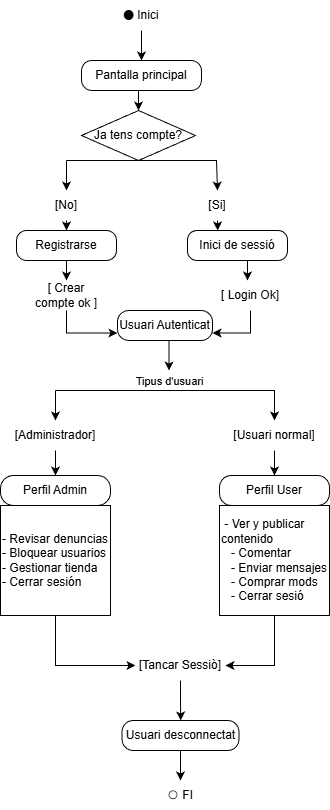

The diagram above was exported from draw.io. Its source (the exported page's mxGraphModel, read from the mxfile embedded in the PNG):
<mxGraphModel dx="786" dy="497" grid="1" gridSize="10" guides="1" tooltips="1" connect="1" arrows="1" fold="1" page="1" pageScale="1" pageWidth="827" pageHeight="1169" math="0" shadow="0">
  <root>
    <mxCell id="0" />
    <mxCell id="1" parent="0" />
    <mxCell id="ohbXlTXHMgt9pDRwOjKF-1" value="⬤ Inici" style="text;html=1;whiteSpace=wrap;strokeColor=none;fillColor=none;align=center;verticalAlign=middle;rounded=0;" parent="1" vertex="1">
      <mxGeometry x="265" y="90" width="60" height="30" as="geometry" />
    </mxCell>
    <mxCell id="ohbXlTXHMgt9pDRwOjKF-2" value="" style="endArrow=classic;html=1;rounded=0;exitX=0.5;exitY=1;exitDx=0;exitDy=0;entryX=0.5;entryY=0;entryDx=0;entryDy=0;" parent="1" source="ohbXlTXHMgt9pDRwOjKF-1" target="ohbXlTXHMgt9pDRwOjKF-3" edge="1">
      <mxGeometry width="50" height="50" relative="1" as="geometry">
        <mxPoint x="380" y="290" as="sourcePoint" />
        <mxPoint x="250" y="145" as="targetPoint" />
      </mxGeometry>
    </mxCell>
    <mxCell id="ohbXlTXHMgt9pDRwOjKF-4" style="edgeStyle=orthogonalEdgeStyle;rounded=0;orthogonalLoop=1;jettySize=auto;html=1;exitX=0.5;exitY=1;exitDx=0;exitDy=0;entryX=0.5;entryY=0;entryDx=0;entryDy=0;" parent="1" source="ohbXlTXHMgt9pDRwOjKF-3" edge="1" target="eMd37H4WUoonNqIiGPm0-7">
      <mxGeometry relative="1" as="geometry">
        <mxPoint x="291" y="212.19" as="targetPoint" />
      </mxGeometry>
    </mxCell>
    <mxCell id="ohbXlTXHMgt9pDRwOjKF-3" value="Pantalla principal" style="rounded=1;whiteSpace=wrap;html=1;arcSize=34;" parent="1" vertex="1">
      <mxGeometry x="235" y="150" width="120" height="30" as="geometry" />
    </mxCell>
    <mxCell id="ohbXlTXHMgt9pDRwOjKF-9" style="edgeStyle=orthogonalEdgeStyle;rounded=0;orthogonalLoop=1;jettySize=auto;html=1;entryX=0.5;entryY=0;entryDx=0;entryDy=0;" parent="1" target="ohbXlTXHMgt9pDRwOjKF-11" edge="1">
      <mxGeometry relative="1" as="geometry">
        <mxPoint x="220" y="250" as="sourcePoint" />
        <mxPoint x="370" y="260" as="targetPoint" />
        <Array as="points">
          <mxPoint x="370" y="250" />
          <mxPoint x="370" y="280" />
        </Array>
      </mxGeometry>
    </mxCell>
    <mxCell id="ohbXlTXHMgt9pDRwOjKF-12" style="edgeStyle=orthogonalEdgeStyle;rounded=0;orthogonalLoop=1;jettySize=auto;html=1;entryX=0.5;entryY=0;entryDx=0;entryDy=0;" parent="1" target="ohbXlTXHMgt9pDRwOjKF-13" edge="1">
      <mxGeometry relative="1" as="geometry">
        <mxPoint x="220" y="250" as="sourcePoint" />
        <mxPoint x="220" y="260" as="targetPoint" />
      </mxGeometry>
    </mxCell>
    <mxCell id="eMd37H4WUoonNqIiGPm0-11" style="edgeStyle=orthogonalEdgeStyle;rounded=0;orthogonalLoop=1;jettySize=auto;html=1;exitX=0.5;exitY=1;exitDx=0;exitDy=0;entryX=0.5;entryY=0;entryDx=0;entryDy=0;" edge="1" parent="1" source="ohbXlTXHMgt9pDRwOjKF-7" target="ohbXlTXHMgt9pDRwOjKF-19">
      <mxGeometry relative="1" as="geometry" />
    </mxCell>
    <mxCell id="ohbXlTXHMgt9pDRwOjKF-7" value="Registrarse" style="rounded=1;whiteSpace=wrap;html=1;arcSize=33;" parent="1" vertex="1">
      <mxGeometry x="170" y="320" width="100" height="30" as="geometry" />
    </mxCell>
    <mxCell id="eMd37H4WUoonNqIiGPm0-13" style="edgeStyle=orthogonalEdgeStyle;rounded=0;orthogonalLoop=1;jettySize=auto;html=1;exitX=0.75;exitY=1;exitDx=0;exitDy=0;entryX=0.5;entryY=0;entryDx=0;entryDy=0;" edge="1" parent="1">
      <mxGeometry relative="1" as="geometry">
        <mxPoint x="397" y="350" as="sourcePoint" />
        <mxPoint x="401" y="370" as="targetPoint" />
      </mxGeometry>
    </mxCell>
    <mxCell id="ohbXlTXHMgt9pDRwOjKF-8" value="Inici de sessió" style="rounded=1;whiteSpace=wrap;html=1;arcSize=31;" parent="1" vertex="1">
      <mxGeometry x="341" y="320" width="100" height="30" as="geometry" />
    </mxCell>
    <mxCell id="ohbXlTXHMgt9pDRwOjKF-11" value="[Si]" style="text;html=1;whiteSpace=wrap;strokeColor=none;fillColor=none;align=center;verticalAlign=middle;rounded=0;" parent="1" vertex="1">
      <mxGeometry x="341" y="280" width="60" height="30" as="geometry" />
    </mxCell>
    <mxCell id="eMd37H4WUoonNqIiGPm0-9" style="edgeStyle=orthogonalEdgeStyle;rounded=0;orthogonalLoop=1;jettySize=auto;html=1;exitX=0.5;exitY=1;exitDx=0;exitDy=0;entryX=0.5;entryY=0;entryDx=0;entryDy=0;" edge="1" parent="1" source="ohbXlTXHMgt9pDRwOjKF-13" target="ohbXlTXHMgt9pDRwOjKF-7">
      <mxGeometry relative="1" as="geometry" />
    </mxCell>
    <mxCell id="ohbXlTXHMgt9pDRwOjKF-13" value="[No]" style="text;html=1;whiteSpace=wrap;strokeColor=none;fillColor=none;align=center;verticalAlign=middle;rounded=0;" parent="1" vertex="1">
      <mxGeometry x="190" y="280" width="60" height="30" as="geometry" />
    </mxCell>
    <mxCell id="ohbXlTXHMgt9pDRwOjKF-22" style="edgeStyle=orthogonalEdgeStyle;rounded=0;orthogonalLoop=1;jettySize=auto;html=1;exitX=0.5;exitY=1;exitDx=0;exitDy=0;" parent="1" source="ohbXlTXHMgt9pDRwOjKF-14" edge="1">
      <mxGeometry relative="1" as="geometry">
        <mxPoint x="322.5" y="460" as="targetPoint" />
        <mxPoint x="300" y="450" as="sourcePoint" />
      </mxGeometry>
    </mxCell>
    <mxCell id="ohbXlTXHMgt9pDRwOjKF-23" value="Tipus d'usuari" style="edgeLabel;html=1;align=center;verticalAlign=middle;resizable=0;points=[];" parent="ohbXlTXHMgt9pDRwOjKF-22" connectable="0" vertex="1">
      <mxGeometry x="1" y="-7" relative="1" as="geometry">
        <mxPoint x="7" y="10" as="offset" />
      </mxGeometry>
    </mxCell>
    <mxCell id="ohbXlTXHMgt9pDRwOjKF-14" value="Usuari Autenticat" style="rounded=1;whiteSpace=wrap;html=1;arcSize=37;" parent="1" vertex="1">
      <mxGeometry x="271" y="400" width="95" height="30" as="geometry" />
    </mxCell>
    <mxCell id="eMd37H4WUoonNqIiGPm0-19" style="edgeStyle=orthogonalEdgeStyle;rounded=0;orthogonalLoop=1;jettySize=auto;html=1;exitX=0.5;exitY=1;exitDx=0;exitDy=0;entryX=0;entryY=0.75;entryDx=0;entryDy=0;" edge="1" parent="1" source="ohbXlTXHMgt9pDRwOjKF-19" target="ohbXlTXHMgt9pDRwOjKF-14">
      <mxGeometry relative="1" as="geometry" />
    </mxCell>
    <mxCell id="ohbXlTXHMgt9pDRwOjKF-19" value="[ Crear compte ok ]" style="text;html=1;whiteSpace=wrap;strokeColor=none;fillColor=none;align=center;verticalAlign=middle;rounded=0;" parent="1" vertex="1">
      <mxGeometry x="180" y="370" width="80" height="30" as="geometry" />
    </mxCell>
    <mxCell id="ohbXlTXHMgt9pDRwOjKF-20" value="Perfil Admin" style="rounded=1;whiteSpace=wrap;html=1;arcSize=43;" parent="1" vertex="1">
      <mxGeometry x="154" y="565" width="110" height="30" as="geometry" />
    </mxCell>
    <mxCell id="ohbXlTXHMgt9pDRwOjKF-21" value="Perfil User" style="rounded=1;whiteSpace=wrap;html=1;arcSize=39;" parent="1" vertex="1">
      <mxGeometry x="373" y="565" width="110" height="30" as="geometry" />
    </mxCell>
    <mxCell id="ohbXlTXHMgt9pDRwOjKF-31" style="edgeStyle=orthogonalEdgeStyle;rounded=0;orthogonalLoop=1;jettySize=auto;html=1;exitX=0.5;exitY=1;exitDx=0;exitDy=0;entryX=0.5;entryY=0;entryDx=0;entryDy=0;" parent="1" source="ohbXlTXHMgt9pDRwOjKF-30" target="ohbXlTXHMgt9pDRwOjKF-20" edge="1">
      <mxGeometry relative="1" as="geometry" />
    </mxCell>
    <mxCell id="ohbXlTXHMgt9pDRwOjKF-30" value="[Administrador]" style="text;html=1;whiteSpace=wrap;strokeColor=none;fillColor=none;align=center;verticalAlign=middle;rounded=0;" parent="1" vertex="1">
      <mxGeometry x="179" y="510" width="60" height="30" as="geometry" />
    </mxCell>
    <mxCell id="ohbXlTXHMgt9pDRwOjKF-33" style="edgeStyle=orthogonalEdgeStyle;rounded=0;orthogonalLoop=1;jettySize=auto;html=1;exitX=0.5;exitY=1;exitDx=0;exitDy=0;entryX=0.5;entryY=0;entryDx=0;entryDy=0;" parent="1" source="ohbXlTXHMgt9pDRwOjKF-32" target="ohbXlTXHMgt9pDRwOjKF-21" edge="1">
      <mxGeometry relative="1" as="geometry" />
    </mxCell>
    <mxCell id="ohbXlTXHMgt9pDRwOjKF-32" value="[Usuari normal]" style="text;html=1;whiteSpace=wrap;strokeColor=none;fillColor=none;align=center;verticalAlign=middle;rounded=0;" parent="1" vertex="1">
      <mxGeometry x="383" y="510" width="90" height="30" as="geometry" />
    </mxCell>
    <mxCell id="ohbXlTXHMgt9pDRwOjKF-39" style="edgeStyle=orthogonalEdgeStyle;rounded=0;orthogonalLoop=1;jettySize=auto;html=1;exitX=0.5;exitY=1;exitDx=0;exitDy=0;entryX=1;entryY=0.5;entryDx=0;entryDy=0;" parent="1" source="ohbXlTXHMgt9pDRwOjKF-35" target="ohbXlTXHMgt9pDRwOjKF-37" edge="1">
      <mxGeometry relative="1" as="geometry" />
    </mxCell>
    <mxCell id="ohbXlTXHMgt9pDRwOjKF-35" value="&lt;div&gt;&amp;nbsp;- Ver y publicar contenido&lt;/div&gt;&lt;div&gt;&amp;nbsp; &amp;nbsp;- Comentar&lt;/div&gt;&lt;div&gt;&amp;nbsp; &amp;nbsp;- Enviar mensajes&lt;/div&gt;&lt;div&gt;&amp;nbsp; &amp;nbsp;- Comprar mods&lt;/div&gt;&lt;div&gt;&amp;nbsp; &amp;nbsp;- Cerrar sesió&lt;/div&gt;" style="whiteSpace=wrap;html=1;aspect=fixed;align=left;" parent="1" vertex="1">
      <mxGeometry x="373" y="595" width="110" height="110" as="geometry" />
    </mxCell>
    <mxCell id="ohbXlTXHMgt9pDRwOjKF-40" style="edgeStyle=orthogonalEdgeStyle;rounded=0;orthogonalLoop=1;jettySize=auto;html=1;exitX=0.5;exitY=1;exitDx=0;exitDy=0;entryX=0;entryY=0.5;entryDx=0;entryDy=0;" parent="1" source="ohbXlTXHMgt9pDRwOjKF-36" target="ohbXlTXHMgt9pDRwOjKF-37" edge="1">
      <mxGeometry relative="1" as="geometry" />
    </mxCell>
    <mxCell id="ohbXlTXHMgt9pDRwOjKF-36" value="&lt;div&gt;- Revisar denuncias&lt;/div&gt;&lt;div&gt;- Bloquear usuarios&lt;/div&gt;&lt;div&gt;- Gestionar tienda&lt;/div&gt;&lt;div&gt;- Cerrar sesión&lt;/div&gt;" style="whiteSpace=wrap;html=1;aspect=fixed;align=left;" parent="1" vertex="1">
      <mxGeometry x="154" y="595" width="110" height="110" as="geometry" />
    </mxCell>
    <mxCell id="ohbXlTXHMgt9pDRwOjKF-41" style="edgeStyle=orthogonalEdgeStyle;rounded=0;orthogonalLoop=1;jettySize=auto;html=1;exitX=0.5;exitY=1;exitDx=0;exitDy=0;" parent="1" source="ohbXlTXHMgt9pDRwOjKF-37" edge="1">
      <mxGeometry relative="1" as="geometry">
        <mxPoint x="334.2413793103449" y="810" as="targetPoint" />
      </mxGeometry>
    </mxCell>
    <mxCell id="ohbXlTXHMgt9pDRwOjKF-37" value="[Tancar Sessiò]" style="text;html=1;whiteSpace=wrap;strokeColor=none;fillColor=none;align=center;verticalAlign=middle;rounded=0;" parent="1" vertex="1">
      <mxGeometry x="289" y="740" width="90" height="30" as="geometry" />
    </mxCell>
    <mxCell id="ohbXlTXHMgt9pDRwOjKF-42" value="⭘ FI" style="text;html=1;whiteSpace=wrap;strokeColor=none;fillColor=none;align=center;verticalAlign=middle;rounded=0;" parent="1" vertex="1">
      <mxGeometry x="304" y="870" width="60" height="30" as="geometry" />
    </mxCell>
    <mxCell id="eMd37H4WUoonNqIiGPm0-20" style="edgeStyle=orthogonalEdgeStyle;rounded=0;orthogonalLoop=1;jettySize=auto;html=1;exitX=0.5;exitY=1;exitDx=0;exitDy=0;entryX=1;entryY=0.75;entryDx=0;entryDy=0;" edge="1" parent="1" source="eMd37H4WUoonNqIiGPm0-2" target="ohbXlTXHMgt9pDRwOjKF-14">
      <mxGeometry relative="1" as="geometry" />
    </mxCell>
    <mxCell id="eMd37H4WUoonNqIiGPm0-2" value="[ Login Ok]" style="text;html=1;whiteSpace=wrap;strokeColor=none;fillColor=none;align=center;verticalAlign=middle;rounded=0;" vertex="1" parent="1">
      <mxGeometry x="364" y="370" width="80" height="30" as="geometry" />
    </mxCell>
    <mxCell id="eMd37H4WUoonNqIiGPm0-4" value="" style="edgeStyle=none;orthogonalLoop=1;jettySize=auto;html=1;rounded=0;entryX=0.5;entryY=0;entryDx=0;entryDy=0;" edge="1" parent="1" target="ohbXlTXHMgt9pDRwOjKF-32">
      <mxGeometry width="100" relative="1" as="geometry">
        <mxPoint x="209" y="480" as="sourcePoint" />
        <mxPoint x="465" y="500" as="targetPoint" />
        <Array as="points">
          <mxPoint x="428" y="480" />
        </Array>
      </mxGeometry>
    </mxCell>
    <mxCell id="eMd37H4WUoonNqIiGPm0-5" value="" style="edgeStyle=none;orthogonalLoop=1;jettySize=auto;html=1;rounded=0;entryX=0.5;entryY=0;entryDx=0;entryDy=0;" edge="1" parent="1" target="ohbXlTXHMgt9pDRwOjKF-30">
      <mxGeometry width="100" relative="1" as="geometry">
        <mxPoint x="209" y="480" as="sourcePoint" />
        <mxPoint x="309" y="500" as="targetPoint" />
        <Array as="points" />
      </mxGeometry>
    </mxCell>
    <mxCell id="eMd37H4WUoonNqIiGPm0-7" value="Ja tens compte?" style="rhombus;whiteSpace=wrap;html=1;" vertex="1" parent="1">
      <mxGeometry x="235" y="200" width="114" height="50" as="geometry" />
    </mxCell>
    <mxCell id="eMd37H4WUoonNqIiGPm0-10" style="edgeStyle=orthogonalEdgeStyle;rounded=0;orthogonalLoop=1;jettySize=auto;html=1;exitX=0.5;exitY=1;exitDx=0;exitDy=0;entryX=0.302;entryY=0;entryDx=0;entryDy=0;entryPerimeter=0;" edge="1" parent="1" source="ohbXlTXHMgt9pDRwOjKF-11" target="ohbXlTXHMgt9pDRwOjKF-8">
      <mxGeometry relative="1" as="geometry" />
    </mxCell>
    <mxCell id="eMd37H4WUoonNqIiGPm0-24" style="edgeStyle=orthogonalEdgeStyle;rounded=0;orthogonalLoop=1;jettySize=auto;html=1;exitX=0.5;exitY=1;exitDx=0;exitDy=0;entryX=0.5;entryY=0;entryDx=0;entryDy=0;" edge="1" parent="1" source="eMd37H4WUoonNqIiGPm0-23" target="ohbXlTXHMgt9pDRwOjKF-42">
      <mxGeometry relative="1" as="geometry" />
    </mxCell>
    <mxCell id="eMd37H4WUoonNqIiGPm0-23" value="Usuari desconnectat" style="rounded=1;whiteSpace=wrap;html=1;arcSize=37;" vertex="1" parent="1">
      <mxGeometry x="275.5" y="810" width="117" height="30" as="geometry" />
    </mxCell>
  </root>
</mxGraphModel>